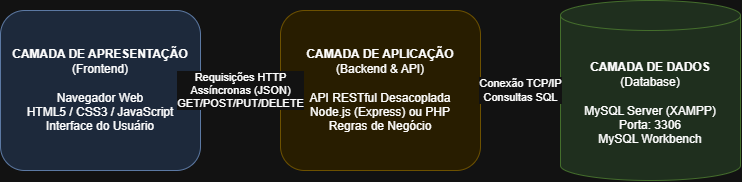

The diagram above was exported from draw.io. Its source (the exported page's mxGraphModel, read from the mxfile embedded in the PNG):
<mxGraphModel dx="1030" dy="562" grid="1" gridSize="10" guides="1" tooltips="1" connect="1" arrows="1" fold="1" page="1" pageScale="1" pageWidth="827" pageHeight="1169" math="0" shadow="0">
  <root>
    <mxCell id="0" />
    <mxCell id="1" parent="0" />
    <mxCell id="frontend" parent="1" style="rounded=1;whiteSpace=wrap;html=1;fillColor=#dae8fc;strokeColor=#6c8ebf;" value="&lt;b&gt;CAMADA DE APRESENTAÇÃO&lt;/b&gt;&lt;br&gt;(Frontend)&lt;br&gt;&lt;br&gt;Navegador Web&lt;br&gt;HTML5 / CSS3 / JavaScript&lt;br&gt;Interface do Usuário" vertex="1">
      <mxGeometry height="160" width="200" x="80" y="160" as="geometry" />
    </mxCell>
    <mxCell id="backend" parent="1" style="rounded=1;whiteSpace=wrap;html=1;fillColor=#fff2cc;strokeColor=#d6b656;" value="&lt;b&gt;CAMADA DE APLICAÇÃO&lt;/b&gt;&lt;br&gt;(Backend &amp; API)&lt;br&gt;&lt;br&gt;API RESTful Desacoplada&lt;br&gt;Node.js (Express) ou PHP&lt;br&gt;Regras de Negócio" vertex="1">
      <mxGeometry height="160" width="200" x="360" y="160" as="geometry" />
    </mxCell>
    <mxCell id="database" parent="1" style="shape=cylinder3;whiteSpace=wrap;html=1;boundedLbl=1;backgroundOutline=1;size=15;fillColor=#d5e8d4;strokeColor=#82b366;" value="&lt;b&gt;CAMADA DE DADOS&lt;/b&gt;&lt;br&gt;(Database)&lt;br&gt;&lt;br&gt;MySQL Server (XAMPP)&lt;br&gt;Porta: 3306&lt;br&gt;MySQL Workbench" vertex="1">
      <mxGeometry height="180" width="180" x="640" y="150" as="geometry" />
    </mxCell>
    <mxCell id="edge1" edge="1" parent="1" source="frontend" style="edgeStyle=orthogonalEdgeStyle;rounded=0;html=1;exitX=1;exitY=0.5;exitDx=0;exitDy=0;entryX=0;entryY=0.5;entryDx=0;entryDy=0;" target="backend" value="Requisições HTTP &lt;br&gt;Assíncronas (JSON)&lt;br&gt;GET/POST/PUT/DELETE">
      <mxGeometry relative="1" as="geometry" />
    </mxCell>
    <mxCell id="edge2" edge="1" parent="1" source="backend" style="edgeStyle=orthogonalEdgeStyle;rounded=0;html=1;exitX=1;exitY=0.5;exitDx=0;exitDy=0;entryX=0;entryY=0.5;entryDx=0;entryDy=0;" target="database" value="Conexão TCP/IP&lt;br&gt;Consultas SQL">
      <mxGeometry relative="1" as="geometry" />
    </mxCell>
  </root>
</mxGraphModel>